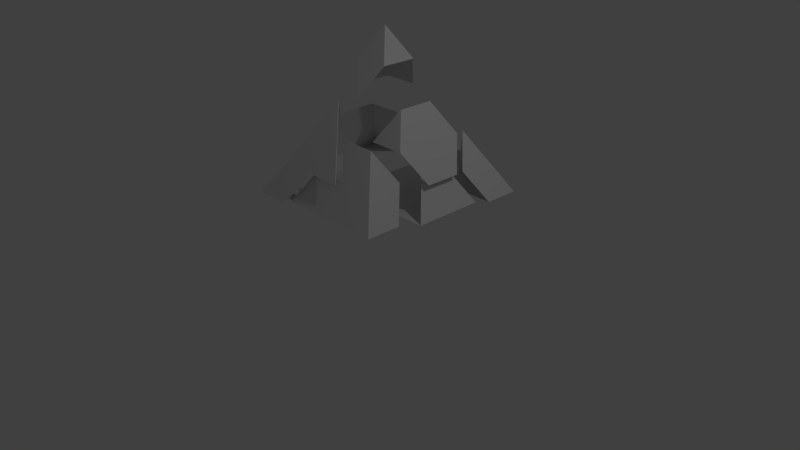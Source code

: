 # Source: Piramide_quebrada_.blend  (saved by Blender 2.79.0; exported with 4.5.12 LTS)
import bpy
from mathutils import Matrix  # noqa: F401  (used for matrix-valued properties, if any)

bpy.ops.wm.read_factory_settings(use_empty=True)
scene = bpy.context.scene
scene.name = 'Scene'

# ---- collections
col_collection_1 = bpy.data.collections.new('Collection 1'); scene.collection.children.link(col_collection_1)

# ---- world
world_world = bpy.data.worlds.new('World'); scene.world = world_world
world_world.color = (0.05088, 0.05088, 0.05088)
world_world.use_sun_shadow = False
world_world.sun_shadow_jitter_overblur = 0.0
world_world.cycles.sampling_method = 'MANUAL'

# ---- cameras
cam_camera = bpy.data.cameras.new('Camera')
cam_camera.clip_end = 100.0
cam_camera.lens = 35.0
cam_camera.sensor_width = 32.0
cam_camera.sensor_height = 18.0
cam_camera.ortho_scale = 7.314
cam_camera.dof.focus_distance = 0.0
cam_camera.dof.aperture_fstop = 128.0

# ---- lights
light_lamp = bpy.data.lights.new('Lamp', 'POINT')
light_lamp.transmission_factor = 0.0
light_lamp.cutoff_distance = 30.0
light_lamp.energy = 100.0
light_lamp.shadow_buffer_clip_start = 1.001
light_lamp.shadow_soft_size = 0.1
light_lamp.shadow_maximum_resolution = 0.006
light_lamp.use_absolute_resolution = True

# ---- meshes
me_cube_011 = bpy.data.meshes.new('Cube.011')
me_cube_011.from_pydata([(0.0, 0.0, 0.7018), (-0.25, -0.25, 0.2763), (-0.25, 0.25, 0.2763), (-0.5, 0.5, -0.1491), (0.25, 0.25, 0.2763), (0.25, -0.25, 0.2763), (0.0, -0.5, -0.1491), (0.0, 0.5, -0.1491), (-0.5, 0.0, -0.1491), (0.0, 0.0, 0.6918), (-0.2446, -0.2446, 0.2699), (-0.2446, 0.2446, 0.2699), (-0.4946, 0.4946, -0.1555), (0.2465, 0.243, 0.2701), (0.2465, -0.243, 0.2701), (0.0, -0.4914, -0.1542), (0.0, 0.4914, -0.1542), (-0.4914, 0.0, -0.1542)], [], [(6, 5, 1), (5, 0, 1), (4, 0, 5), (3, 2, 7), (7, 2, 4), (2, 0, 4), (8, 2, 3), (8, 1, 2), (1, 0, 2), (15, 10, 14), (14, 10, 9), (13, 14, 9), (12, 16, 11), (16, 13, 11), (11, 13, 9), (17, 12, 11), (17, 11, 10), (10, 11, 9), (6, 1, 10, 15), (5, 6, 15, 14), (4, 5, 14, 13), (7, 4, 13, 16), (3, 7, 16, 12), (8, 3, 12, 17), (1, 8, 17, 10)])
me_cube_011.use_remesh_preserve_volume = False
me_cube_011.use_remesh_preserve_attributes = False
me_cube_011.use_mirror_vertex_groups = False
me_cube_011.update()
me_cube_010 = bpy.data.meshes.new('Cube.010')
me_cube_010.from_pydata([(0.25, 0.25, 0.2763), (0.5, 0.5, -0.1491), (0.25, -0.25, 0.2763), (0.5, -0.5, -0.1491), (0.0, -0.5, -0.1491), (0.75, -0.25, -0.5746), (0.75, 0.25, -0.5746), (0.5, 0.0, -0.1491), (0.25, 0.75, -0.5746), (-0.25, 0.75, -0.5746), (0.0, 0.5, -0.1491)], [], [(3, 2, 4), (6, 7, 5), (5, 7, 3), (7, 2, 3), (6, 1, 7), (1, 0, 7), (7, 0, 2), (9, 10, 8), (8, 10, 1), (10, 0, 1)])
me_cube_010.use_remesh_preserve_volume = False
me_cube_010.use_remesh_preserve_attributes = False
me_cube_010.use_mirror_vertex_groups = False
me_cube_010.update()
me_cube_009 = bpy.data.meshes.new('Cube.009')
me_cube_009.from_pydata([(1.0, 1.0, -1.0), (0.5, 1.0, -1.0), (0.0, 1.0, -1.0), (-0.5, 1.0, -1.0), (1.0, 0.5, -1.0), (0.5, 0.5, -0.1491), (0.75, 0.75, -0.5746), (0.0, 0.5, -1.0), (0.5, 0.5, -1.0), (0.75, 0.25, -0.5746), (0.25, 0.75, -0.5746), (-0.25, 0.75, -0.5746)], [], [(0, 6, 4), (2, 1, 8, 7), (1, 0, 4, 8), (4, 6, 9), (6, 5, 9), (1, 6, 0), (2, 10, 1), (3, 11, 2), (1, 10, 6), (10, 5, 6), (2, 11, 10)])
me_cube_009.use_remesh_preserve_volume = False
me_cube_009.use_remesh_preserve_attributes = False
me_cube_009.use_mirror_vertex_groups = False
me_cube_009.update()
me_cube_008 = bpy.data.meshes.new('Cube.008')
me_cube_008.from_pydata([(1.0, -1.0, -1.0), (1.0, -0.5, -1.0), (-0.5, -1.0, -1.0), (0.0, -1.0, -1.0), (0.5, -1.0, -1.0), (0.5, -0.5, -0.1491), (0.75, -0.75, -0.5746), (0.0, -0.5, -1.0), (0.5, -0.5, -1.0), (-0.25, -0.75, -0.5746), (0.25, -0.75, -0.5746), (0.0, -0.5, -0.1491), (0.75, -0.25, -0.5746)], [], [(0, 6, 4), (8, 1, 0, 4), (7, 8, 4, 3), (3, 9, 2), (4, 10, 3), (3, 10, 9), (4, 6, 10), (6, 5, 10), (10, 5, 11), (1, 6, 0), (1, 12, 6), (12, 5, 6)])
me_cube_008.use_remesh_preserve_volume = False
me_cube_008.use_remesh_preserve_attributes = False
me_cube_008.use_mirror_vertex_groups = False
me_cube_008.update()
me_cube_007 = bpy.data.meshes.new('Cube.007')
me_cube_007.from_pydata([(0.0, 1.0, -1.0), (-0.5, 1.0, -1.0), (1.0, -0.5, -1.0), (1.0, 0.0, -1.0), (1.0, 0.5, -1.0), (-0.5, -1.0, -1.0), (0.0, -1.0, -1.0), (-0.5, 0.5, -1.0), (-0.5, 0.0, -1.0), (-0.5, -0.5, -1.0), (0.0, 0.5, -1.0), (0.0, 0.0, -1.0), (0.0, -0.5, -1.0), (0.5, 0.5, -1.0), (0.5, 0.0, -1.0), (0.5, -0.5, -1.0), (0.75, -0.25, -0.5746), (0.75, 0.25, -0.5746)], [], [(9, 12, 6, 5), (1, 0, 10, 7), (7, 10, 11, 8), (8, 11, 12, 9), (10, 13, 14, 11), (11, 14, 15, 12), (13, 4, 3, 14), (14, 3, 2, 15), (3, 16, 2), (4, 17, 3), (3, 17, 16)])
me_cube_007.use_remesh_preserve_volume = False
me_cube_007.use_remesh_preserve_attributes = False
me_cube_007.use_mirror_vertex_groups = False
me_cube_007.update()
me_cube_006 = bpy.data.meshes.new('Cube.006')
me_cube_006.from_pydata([(-1.0, 1.0, -1.0), (-1.0, 0.5, -1.0), (-1.0, 0.0, -1.0), (-1.0, -0.5, -1.0), (-0.5, 1.0, -1.0), (-0.5, 0.5, -0.1491), (-0.75, 0.75, -0.5746), (-0.5, 0.5, -1.0), (-0.5, 0.0, -1.0), (-0.5, -0.5, -1.0), (-0.25, 0.75, -0.5746), (0.0, 0.5, -0.1491), (-0.75, 0.25, -0.5746), (-0.75, -0.25, -0.5746), (-0.5, 0.0, -0.1491)], [], [(0, 6, 4), (0, 4, 7, 1), (1, 7, 8, 2), (2, 8, 9, 3), (4, 6, 10), (6, 5, 10), (10, 5, 11), (1, 6, 0), (2, 12, 1), (3, 13, 2), (1, 12, 6), (12, 5, 6), (2, 13, 12), (13, 14, 12), (12, 14, 5)])
me_cube_006.use_remesh_preserve_volume = False
me_cube_006.use_remesh_preserve_attributes = False
me_cube_006.use_mirror_vertex_groups = False
me_cube_006.update()
me_cube_005 = bpy.data.meshes.new('Cube.005')
me_cube_005.from_pydata([(-1.0, -1.0, -1.0), (-1.0, -0.5, -1.0), (-0.75, -0.75, -0.5746), (-0.5, -0.5, -0.1491), (-0.25, -0.25, 0.2763), (-0.5, -1.0, -1.0), (-0.5, -0.5, -1.0), (-0.25, -0.75, -0.5746), (0.25, -0.75, -0.5746), (0.0, -0.5, -0.1491), (-0.75, -0.25, -0.5746), (-0.5, 0.0, -0.1491)], [], [(0, 2, 1), (1, 6, 5, 0), (5, 2, 0), (5, 7, 2), (7, 3, 2), (8, 9, 7), (7, 9, 3), (9, 4, 3), (1, 2, 10), (2, 3, 10), (10, 3, 11), (3, 4, 11)])
me_cube_005.use_remesh_preserve_volume = False
me_cube_005.use_remesh_preserve_attributes = False
me_cube_005.use_mirror_vertex_groups = False
me_cube_005.update()
me_cube_004 = bpy.data.meshes.new('Cube.004')
me_cube_004.from_pydata([], [], [])
me_cube_004.use_remesh_preserve_volume = False
me_cube_004.use_remesh_preserve_attributes = False
me_cube_004.use_mirror_vertex_groups = False
me_cube_004.update()

# ---- objects
ob_cube_007 = bpy.data.objects.new('Cube.007', me_cube_011)
ob_cube_006 = bpy.data.objects.new('Cube.006', me_cube_010)
ob_cube_005 = bpy.data.objects.new('Cube.005', me_cube_009)
ob_cube_004 = bpy.data.objects.new('Cube.004', me_cube_008)
ob_cube_003 = bpy.data.objects.new('Cube.003', me_cube_007)
ob_cube_002 = bpy.data.objects.new('Cube.002', me_cube_006)
ob_cube_001 = bpy.data.objects.new('Cube.001', me_cube_005)
ob_cube = bpy.data.objects.new('Cube', me_cube_004)
ob_lamp = bpy.data.objects.new('Lamp', light_lamp)
ob_camera = bpy.data.objects.new('Camera', cam_camera)

# ---- transforms, parenting, visibility, modifiers, constraints
ob_cube_007.location = (-0.4881, 0.7501, 2.045)
ob_cube_007.lineart.crease_threshold = 0.0
ob_cube_006.location = (-0.1853, 0.7501, 1.562)
ob_cube_006.lineart.crease_threshold = 0.0
ob_cube_005.location = (-0.2079, 0.8772, 1.562)
ob_cube_005.lineart.crease_threshold = 0.0
ob_cube_004.location = (-0.4881, 0.5411, 1.562)
ob_cube_004.lineart.crease_threshold = 0.0
ob_cube_003.location = (-0.3188, 0.7501, 1.562)
ob_cube_003.lineart.crease_threshold = 0.0
ob_cube_002.location = (-0.8098, 0.7501, 1.562)
ob_cube_002.lineart.crease_threshold = 0.0
ob_cube_001.location = (-0.4881, 0.4222, 1.562)
ob_cube_001.lineart.crease_threshold = 0.0
_m = ob_cube_001.modifiers.new('Solidify', 'SOLIDIFY')
_m.nonmanifold_thickness_mode = 'FIXED'
_m.nonmanifold_merge_threshold = 0.0003
ob_cube.location = (-0.4881, 0.7501, 1.562)
ob_cube.lineart.crease_threshold = 0.0
ob_lamp.location = (4.076, 1.005, 5.904)
ob_lamp.rotation_euler = (0.6503, 0.05522, 1.866)
ob_lamp.lock_rotations_4d = False
ob_lamp.empty_display_type = 'ARROWS'
ob_lamp.color = (0.0, 0.0, 0.0, 0.0)
ob_lamp.lineart.crease_threshold = 0.0
ob_camera.location = (7.481, -6.508, 5.344)
ob_camera.rotation_euler = (1.109, 0.0, 0.8149)
ob_camera.lock_rotations_4d = False
ob_camera.empty_display_type = 'ARROWS'
ob_camera.color = (0.0, 0.0, 0.0, 0.0)
ob_camera.display_type = 'WIRE'
ob_camera.lineart.crease_threshold = 0.0

# ---- collection membership
col_collection_1.objects.link(ob_cube_007)
col_collection_1.objects.link(ob_cube_006)
col_collection_1.objects.link(ob_cube_005)
col_collection_1.objects.link(ob_cube_004)
col_collection_1.objects.link(ob_cube_003)
col_collection_1.objects.link(ob_cube_002)
col_collection_1.objects.link(ob_cube_001)
col_collection_1.objects.link(ob_cube)
col_collection_1.objects.link(ob_lamp)
col_collection_1.objects.link(ob_camera)

# ---- scene / render settings (as saved in the file)
scene.camera = ob_camera
scene.frame_start = 1; scene.frame_end = 250; scene.frame_set(1)
scene.render.engine = 'BLENDER_EEVEE_NEXT'
scene.render.resolution_percentage = 50
scene.render.dither_intensity = 0.0
scene.cycles.use_denoising = False
scene.cycles.samples = 128
scene.cycles.sampling_pattern = 'TABULATED_SOBOL'
scene.cycles.use_adaptive_sampling = False
scene.cycles.use_light_tree = False
scene.cycles.blur_glossy = 0.0
scene.cycles.sample_clamp_indirect = 0.0
scene.view_settings.view_transform = 'Standard'
bpy.context.view_layer.update()
